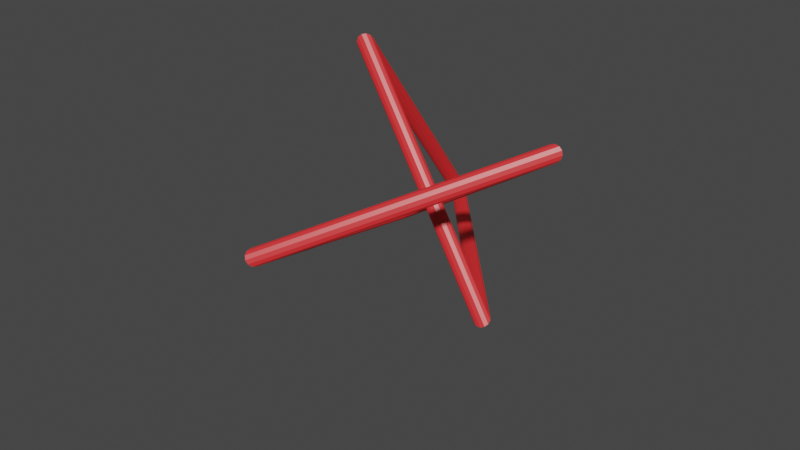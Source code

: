 # Source: TriangleEvil.blend  (saved by Blender 2.83.19; exported with 4.5.12 LTS)
import bpy
from mathutils import Matrix  # noqa: F401  (used for matrix-valued properties, if any)

bpy.ops.wm.read_factory_settings(use_empty=True)
scene = bpy.context.scene
scene.name = 'Scene'

# ---- collections
col_collection = bpy.data.collections.new('Collection'); scene.collection.children.link(col_collection)

# ---- images (referenced by path relative to the original .blend; pixels are not part of the script)
import os
ASSET_DIR = os.environ.get("B2B_ASSET_DIR", "")  # directory of the original .blend (textures are referenced by path, not embedded)
HERE = os.path.dirname(os.path.abspath(__file__))  # packed textures are extracted next to this script under _unpacked/

def load_image(name, relpath, width, height, colorspace="sRGB"):
    """Load a texture the original file referenced (path relative to the .blend, or extracted next to this script)."""
    p = next((c for c in (os.path.join(HERE, relpath), os.path.join(ASSET_DIR, relpath)) if relpath and os.path.exists(c)), "")
    if p:
        img = bpy.data.images.load(p, check_existing=True)
        img.name = name
    else:  # same state as the original file: an image datablock whose file is absent (Cycles renders it pink)
        img = bpy.data.images.new(name, width, height)
        img.source = "FILE"
        img.filepath = "//" + (relpath or name)
    img.colorspace_settings.name = colorspace
    return img
img_trianglediff = load_image('TriangleDiff', 'TriangleBad/TriangleDiff.png', 1024, 1024, 'sRGB')
img_trianglenormal = load_image('TriangleNormal', 'TriangleBad/TriangleNormal.png', 1024, 1024, 'sRGB')

# ---- materials (node trees are filled in below, after node groups)
mat_redenemy = bpy.data.materials.new('RedEnemy')
mat_redenemy.alpha_threshold = 0.0
mat_redenemy.line_color = (0.0, 0.0, 0.0, 1.0)

# ---- material node trees
mat_redenemy.use_nodes = True; mat_redenemy.node_tree.nodes.clear()
_N = mat_redenemy.node_tree.nodes; _L = mat_redenemy.node_tree.links
n0 = _N.new('ShaderNodeOutputMaterial'); n0.name = 'Material Output'; n0.location = (300, 300)
n1 = _N.new('ShaderNodeBsdfPrincipled'); n1.name = 'Principled BSDF'; n1.location = (10, 300)
n1.distribution = 'GGX'
n1.subsurface_method = 'BURLEY'
n1.inputs[0].default_value = (0.8, 0.02754, 0.03088, 1.0)
n1.inputs[2].default_value = 0.4
n1.inputs[3].default_value = 1.45
n1.inputs[27].default_value = (0.0, 0.0, 0.0, 1.0)
n1.inputs[28].default_value = 1.0
n2 = _N.new('ShaderNodeTexImage'); n2.name = 'Image Texture'; n2.location = (-414, 301)
n2.image = img_trianglediff
n3 = _N.new('ShaderNodeTexImage'); n3.name = 'Image Texture.001'; n3.location = (-426, 2)
n3.image = img_trianglenormal
_L.new(n1.outputs[0], n0.inputs[0])
n0.is_active_output = True

# ---- world
world_world = bpy.data.worlds.new('World'); scene.world = world_world
world_world.use_nodes = True; world_world.node_tree.nodes.clear()
_N = world_world.node_tree.nodes; _L = world_world.node_tree.links
n0 = _N.new('ShaderNodeOutputWorld'); n0.name = 'World Output'; n0.location = (300, 300)
n1 = _N.new('ShaderNodeBackground'); n1.name = 'Background'; n1.location = (10, 300)
n1.inputs[0].default_value = (0.05088, 0.05088, 0.05088, 1.0)
_L.new(n1.outputs[0], n0.inputs[0])
n0.is_active_output = True
world_world.color = (0.05088, 0.05088, 0.05088)
world_world.use_sun_shadow = False
world_world.sun_shadow_jitter_overblur = 0.0

# ---- meshes
me_vert_002 = bpy.data.meshes.new('Vert.002')
me_vert_002.from_pydata([(-0.1212, 2.371, -1.287), (-0.07, 2.327, -1.262), (-9.738e-08, 2.31, -1.253), (0.07, 2.327, -1.262), (0.1212, 2.371, -1.287), (0.14, 2.432, -1.321), (0.1212, 2.493, -1.355), (0.07, 2.538, -1.38), (1.305e-07, 2.554, -1.39), (-0.07, 2.538, -1.38), (-0.1212, 2.493, -1.355), (-0.14, 2.432, -1.321), (-0.1212, -0.006172, 2.549), (-0.07, -0.006153, 2.498), (-1.085e-07, -0.006145, 2.479), (0.07, -0.006153, 2.498), (0.1212, -0.006172, 2.549), (0.14, -0.0062, 2.619), (0.1212, -0.006227, 2.689), (0.07, -0.006247, 2.74), (1.416e-07, -0.006254, 2.759), (-0.07, -0.006247, 2.74), (-0.1212, -0.006227, 2.689), (-0.14, -0.0062, 2.619), (-0.1212, -2.365, -1.264), (-0.07, -2.32, -1.239), (-1.108e-07, -2.304, -1.23), (0.07, -2.32, -1.239), (0.1212, -2.365, -1.264), (0.14, -2.426, -1.298), (0.1212, -2.487, -1.332), (0.07, -2.532, -1.357), (1.439e-07, -2.549, -1.366), (-0.07, -2.532, -1.357), (-0.1212, -2.487, -1.332), (-0.14, -2.426, -1.298)], [], [(0, 12, 23, 11), (1, 13, 12, 0), (2, 14, 13, 1), (3, 15, 14, 2), (4, 16, 15, 3), (5, 17, 16, 4), (6, 18, 17, 5), (7, 19, 18, 6), (8, 20, 19, 7), (9, 21, 20, 8), (10, 22, 21, 9), (11, 23, 22, 10), (12, 24, 35, 23), (13, 25, 24, 12), (14, 26, 25, 13), (15, 27, 26, 14), (16, 28, 27, 15), (17, 29, 28, 16), (18, 30, 29, 17), (19, 31, 30, 18), (20, 32, 31, 19), (21, 33, 32, 20), (22, 34, 33, 21), (23, 35, 34, 22), (24, 0, 11, 35), (25, 1, 0, 24), (26, 2, 1, 25), (27, 3, 2, 26), (28, 4, 3, 27), (29, 5, 4, 28), (30, 6, 5, 29), (31, 7, 6, 30), (32, 8, 7, 31), (33, 9, 8, 32), (34, 10, 9, 33), (35, 11, 10, 34)])
_uv = me_vert_002.uv_layers.new(name='UVMap')
_uv.uv.foreach_set('vector', [0.0, 1.0, 0.3333, 1.0, 0.3333, 0.9167, 0.0, 0.9167, 0.0, 0.08333, 0.3333, 0.08333, 0.3333, 0.0, 0.0, 0.0, 0.0, 0.1667, 0.3333, 0.1667, 0.3333, 0.08333, 0.0, 0.08333, 0.0, 0.25, 0.3333, 0.25, 0.3333, 0.1667, 0.0, 0.1667, 0.0, 0.3333, 0.3333, 0.3333, 0.3333, 0.25, 0.0, 0.25, 0.0, 0.4167, 0.3333, 0.4167, 0.3333, 0.3333, 0.0, 0.3333, 0.0, 0.5, 0.3333, 0.5, 0.3333, 0.4167, 0.0, 0.4167, 0.0, 0.5833, 0.3333, 0.5833, 0.3333, 0.5, 0.0, 0.5, 0.0, 0.6667, 0.3333, 0.6667, 0.3333, 0.5833, 0.0, 0.5833, 0.0, 0.75, 0.3333, 0.75, 0.3333, 0.6667, 0.0, 0.6667, 0.0, 0.8333, 0.3333, 0.8333, 0.3333, 0.75, 0.0, 0.75, 0.0, 0.9167, 0.3333, 0.9167, 0.3333, 0.8333, 0.0, 0.8333, 0.3333, 1.0, 0.6667, 1.0, 0.6667, 0.9167, 0.3333, 0.9167, 0.3333, 0.08333, 0.6667, 0.08333, 0.6667, 0.0, 0.3333, 0.0, 0.3333, 0.1667, 0.6667, 0.1667, 0.6667, 0.08333, 0.3333, 0.08333, 0.3333, 0.25, 0.6667, 0.25, 0.6667, 0.1667, 0.3333, 0.1667, 0.3333, 0.3333, 0.6667, 0.3333, 0.6667, 0.25, 0.3333, 0.25, 0.3333, 0.4167, 0.6667, 0.4167, 0.6667, 0.3333, 0.3333, 0.3333, 0.3333, 0.5, 0.6667, 0.5, 0.6667, 0.4167, 0.3333, 0.4167, 0.3333, 0.5833, 0.6667, 0.5833, 0.6667, 0.5, 0.3333, 0.5, 0.3333, 0.6667, 0.6667, 0.6667, 0.6667, 0.5833, 0.3333, 0.5833, 0.3333, 0.75, 0.6667, 0.75, 0.6667, 0.6667, 0.3333, 0.6667, 0.3333, 0.8333, 0.6667, 0.8333, 0.6667, 0.75, 0.3333, 0.75, 0.3333, 0.9167, 0.6667, 0.9167, 0.6667, 0.8333, 0.3333, 0.8333, 0.6667, 1.0, 1.0, 1.0, 1.0, 0.9167, 0.6667, 0.9167, 0.6667, 0.08333, 1.0, 0.08333, 1.0, 0.0, 0.6667, 0.0, 0.6667, 0.1667, 1.0, 0.1667, 1.0, 0.08333, 0.6667, 0.08333, 0.6667, 0.25, 1.0, 0.25, 1.0, 0.1667, 0.6667, 0.1667, 0.6667, 0.3333, 1.0, 0.3333, 1.0, 0.25, 0.6667, 0.25, 0.6667, 0.4167, 1.0, 0.4167, 1.0, 0.3333, 0.6667, 0.3333, 0.6667, 0.5, 1.0, 0.5, 1.0, 0.4167, 0.6667, 0.4167, 0.6667, 0.5833, 1.0, 0.5833, 1.0, 0.5, 0.6667, 0.5, 0.6667, 0.6667, 1.0, 0.6667, 1.0, 0.5833, 0.6667, 0.5833, 0.6667, 0.75, 1.0, 0.75, 1.0, 0.6667, 0.6667, 0.6667, 0.6667, 0.8333, 1.0, 0.8333, 1.0, 0.75, 0.6667, 0.75, 0.6667, 0.9167, 1.0, 0.9167, 1.0, 0.8333, 0.6667, 0.8333])
me_vert_002.materials.append(mat_redenemy)
me_vert_002.use_remesh_fix_poles = True
me_vert_002.use_remesh_preserve_attributes = False
me_vert_002.use_mirror_vertex_groups = False
me_vert_002.update()
me_vert_001 = bpy.data.meshes.new('Vert.001')
me_vert_001.from_pydata([(-0.1212, 2.371, -1.287), (-0.07, 2.327, -1.262), (-9.738e-08, 2.31, -1.253), (0.07, 2.327, -1.262), (0.1212, 2.371, -1.287), (0.14, 2.432, -1.321), (0.1212, 2.493, -1.355), (0.07, 2.538, -1.38), (1.305e-07, 2.554, -1.39), (-0.07, 2.538, -1.38), (-0.1212, 2.493, -1.355), (-0.14, 2.432, -1.321), (-0.1212, -0.006172, 2.549), (-0.07, -0.006153, 2.498), (-1.085e-07, -0.006145, 2.479), (0.07, -0.006153, 2.498), (0.1212, -0.006172, 2.549), (0.14, -0.0062, 2.619), (0.1212, -0.006227, 2.689), (0.07, -0.006247, 2.74), (1.416e-07, -0.006254, 2.759), (-0.07, -0.006247, 2.74), (-0.1212, -0.006227, 2.689), (-0.14, -0.0062, 2.619), (-0.1212, -2.365, -1.264), (-0.07, -2.32, -1.239), (-1.108e-07, -2.304, -1.23), (0.07, -2.32, -1.239), (0.1212, -2.365, -1.264), (0.14, -2.426, -1.298), (0.1212, -2.487, -1.332), (0.07, -2.532, -1.357), (1.439e-07, -2.549, -1.366), (-0.07, -2.532, -1.357), (-0.1212, -2.487, -1.332), (-0.14, -2.426, -1.298)], [], [(0, 12, 23, 11), (1, 13, 12, 0), (2, 14, 13, 1), (3, 15, 14, 2), (4, 16, 15, 3), (5, 17, 16, 4), (6, 18, 17, 5), (7, 19, 18, 6), (8, 20, 19, 7), (9, 21, 20, 8), (10, 22, 21, 9), (11, 23, 22, 10), (12, 24, 35, 23), (13, 25, 24, 12), (14, 26, 25, 13), (15, 27, 26, 14), (16, 28, 27, 15), (17, 29, 28, 16), (18, 30, 29, 17), (19, 31, 30, 18), (20, 32, 31, 19), (21, 33, 32, 20), (22, 34, 33, 21), (23, 35, 34, 22), (24, 0, 11, 35), (25, 1, 0, 24), (26, 2, 1, 25), (27, 3, 2, 26), (28, 4, 3, 27), (29, 5, 4, 28), (30, 6, 5, 29), (31, 7, 6, 30), (32, 8, 7, 31), (33, 9, 8, 32), (34, 10, 9, 33), (35, 11, 10, 34)])
_uv = me_vert_001.uv_layers.new(name='UVMap')
_uv.uv.foreach_set('vector', [0.0, 1.0, 0.3333, 1.0, 0.3333, 0.9167, 0.0, 0.9167, 0.0, 0.08333, 0.3333, 0.08333, 0.3333, 0.0, 0.0, 0.0, 0.0, 0.1667, 0.3333, 0.1667, 0.3333, 0.08333, 0.0, 0.08333, 0.0, 0.25, 0.3333, 0.25, 0.3333, 0.1667, 0.0, 0.1667, 0.0, 0.3333, 0.3333, 0.3333, 0.3333, 0.25, 0.0, 0.25, 0.0, 0.4167, 0.3333, 0.4167, 0.3333, 0.3333, 0.0, 0.3333, 0.0, 0.5, 0.3333, 0.5, 0.3333, 0.4167, 0.0, 0.4167, 0.0, 0.5833, 0.3333, 0.5833, 0.3333, 0.5, 0.0, 0.5, 0.0, 0.6667, 0.3333, 0.6667, 0.3333, 0.5833, 0.0, 0.5833, 0.0, 0.75, 0.3333, 0.75, 0.3333, 0.6667, 0.0, 0.6667, 0.0, 0.8333, 0.3333, 0.8333, 0.3333, 0.75, 0.0, 0.75, 0.0, 0.9167, 0.3333, 0.9167, 0.3333, 0.8333, 0.0, 0.8333, 0.3333, 1.0, 0.6667, 1.0, 0.6667, 0.9167, 0.3333, 0.9167, 0.3333, 0.08333, 0.6667, 0.08333, 0.6667, 0.0, 0.3333, 0.0, 0.3333, 0.1667, 0.6667, 0.1667, 0.6667, 0.08333, 0.3333, 0.08333, 0.3333, 0.25, 0.6667, 0.25, 0.6667, 0.1667, 0.3333, 0.1667, 0.3333, 0.3333, 0.6667, 0.3333, 0.6667, 0.25, 0.3333, 0.25, 0.3333, 0.4167, 0.6667, 0.4167, 0.6667, 0.3333, 0.3333, 0.3333, 0.3333, 0.5, 0.6667, 0.5, 0.6667, 0.4167, 0.3333, 0.4167, 0.3333, 0.5833, 0.6667, 0.5833, 0.6667, 0.5, 0.3333, 0.5, 0.3333, 0.6667, 0.6667, 0.6667, 0.6667, 0.5833, 0.3333, 0.5833, 0.3333, 0.75, 0.6667, 0.75, 0.6667, 0.6667, 0.3333, 0.6667, 0.3333, 0.8333, 0.6667, 0.8333, 0.6667, 0.75, 0.3333, 0.75, 0.3333, 0.9167, 0.6667, 0.9167, 0.6667, 0.8333, 0.3333, 0.8333, 0.6667, 1.0, 1.0, 1.0, 1.0, 0.9167, 0.6667, 0.9167, 0.6667, 0.08333, 1.0, 0.08333, 1.0, 0.0, 0.6667, 0.0, 0.6667, 0.1667, 1.0, 0.1667, 1.0, 0.08333, 0.6667, 0.08333, 0.6667, 0.25, 1.0, 0.25, 1.0, 0.1667, 0.6667, 0.1667, 0.6667, 0.3333, 1.0, 0.3333, 1.0, 0.25, 0.6667, 0.25, 0.6667, 0.4167, 1.0, 0.4167, 1.0, 0.3333, 0.6667, 0.3333, 0.6667, 0.5, 1.0, 0.5, 1.0, 0.4167, 0.6667, 0.4167, 0.6667, 0.5833, 1.0, 0.5833, 1.0, 0.5, 0.6667, 0.5, 0.6667, 0.6667, 1.0, 0.6667, 1.0, 0.5833, 0.6667, 0.5833, 0.6667, 0.75, 1.0, 0.75, 1.0, 0.6667, 0.6667, 0.6667, 0.6667, 0.8333, 1.0, 0.8333, 1.0, 0.75, 0.6667, 0.75, 0.6667, 0.9167, 1.0, 0.9167, 1.0, 0.8333, 0.6667, 0.8333])
me_vert_001.materials.append(mat_redenemy)
me_vert_001.use_remesh_fix_poles = True
me_vert_001.use_remesh_preserve_attributes = False
me_vert_001.use_mirror_vertex_groups = False
me_vert_001.update()

# ---- objects
ob_triangle_001 = bpy.data.objects.new('Triangle.001', me_vert_002)
ob_triangle = bpy.data.objects.new('Triangle', me_vert_001)

# ---- transforms, parenting, visibility, modifiers, constraints
ob_triangle_001.location = (0.2788, -1.055, 0.8231)
ob_triangle_001.rotation_euler = (-1.637, -0.995, 2.908)
ob_triangle_001.lineart.crease_threshold = 0.0
ob_triangle.location = (-0.331, 0.5865, 0.5033)
ob_triangle.rotation_euler = (-2.092, -0.4442, 0.7181)
ob_triangle.lineart.crease_threshold = 0.0

# ---- collection membership
col_collection.objects.link(ob_triangle_001)
col_collection.objects.link(ob_triangle)

# ---- scene / render settings (as saved in the file)
scene.frame_start = 0; scene.frame_end = 70; scene.frame_set(69)
scene.render.engine = 'CYCLES'
scene.cycles.use_denoising = False
scene.cycles.samples = 128
scene.cycles.sampling_pattern = 'TABULATED_SOBOL'
scene.cycles.use_adaptive_sampling = False
scene.cycles.use_light_tree = False
scene.cycles.bake_type = 'NORMAL'
scene.view_settings.view_transform = 'Filmic'
bpy.context.view_layer.update()

# ---- added for rendering (the .blend has no active camera and no usable light): camera, sun
cam_auto = bpy.data.cameras.new('AutoCamera')
cam_auto.lens = 50.0
cam_auto.sensor_width = 36.0
cam_auto.clip_end = 1000.0
ob_auto_camera = bpy.data.objects.new('AutoCamera', cam_auto)
scene.collection.objects.link(ob_auto_camera)
ob_auto_camera.location = (10.2952, -13.1377, 8.55745)
ob_auto_camera.rotation_euler = (1.09748, -7.21219e-08, 0.694738)
scene.camera = ob_auto_camera
light_auto_sun = bpy.data.lights.new('AutoSun', 'SUN')
light_auto_sun.energy = 3.0
light_auto_sun.angle = 0.0523599
ob_auto_sun = bpy.data.objects.new('AutoSun', light_auto_sun)
scene.collection.objects.link(ob_auto_sun)
ob_auto_sun.rotation_euler = (0.872665, 0.174533, 0.523599)
bpy.context.view_layer.update()
